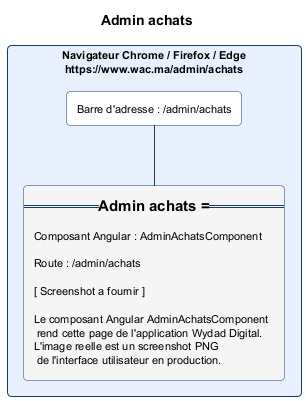

The diagram above was rendered by PlantUML. Its source (embedded in the PNG):
@startuml admin_achats.png
skinparam backgroundColor #FFFFFF
skinparam defaultFontSize 11
skinparam rectangle {
  RoundCorner 8
  BorderColor #1A3A6E
  BackgroundColor #FAFAFA
}
title Admin achats

rectangle "Navigateur Chrome / Firefox / Edge\nhttps://www.wac.ma/admin/achats" as NAV #E8F0FE {
  rectangle "Barre d'adresse : /admin/achats" as BAR #FFFFFF
  rectangle "=== Admin achats ===\n\nComposant Angular : AdminAchatsComponent\n\nRoute : /admin/achats\n\n[ Screenshot a fournir ]\n\nLe composant Angular AdminAchatsComponent\n rend cette page de l'application Wydad Digital.\nL'image reelle est un screenshot PNG\n de l'interface utilisateur en production." as CONTENT #F5F5F5
}
BAR -[#1A3A6E]- CONTENT
@enduml